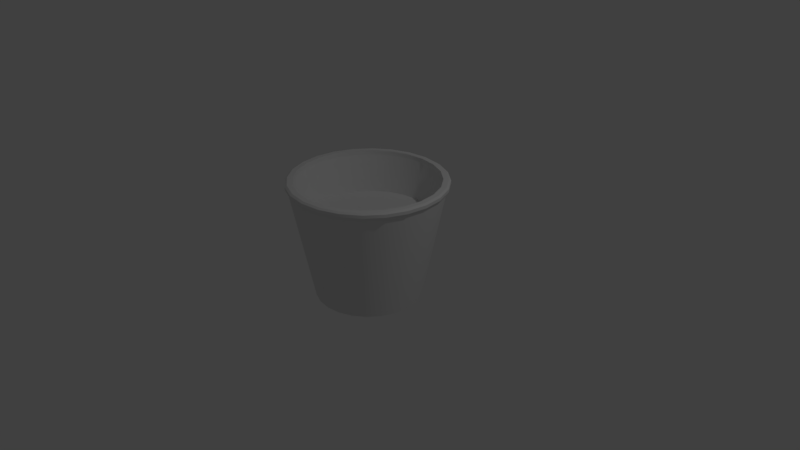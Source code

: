 # Source: bucket.blend  (saved by Blender 2.78.0; exported with 4.5.12 LTS)
import bpy
from mathutils import Matrix  # noqa: F401  (used for matrix-valued properties, if any)

bpy.ops.wm.read_factory_settings(use_empty=True)
scene = bpy.context.scene
scene.name = 'Scene'

# ---- collections
col_collection_1 = bpy.data.collections.new('Collection 1'); scene.collection.children.link(col_collection_1)

# ---- world
world_world = bpy.data.worlds.new('World'); scene.world = world_world
world_world.color = (0.05088, 0.05088, 0.05088)
world_world.use_sun_shadow = False
world_world.sun_shadow_jitter_overblur = 0.0
world_world.cycles.sampling_method = 'MANUAL'

# ---- cameras
cam_camera = bpy.data.cameras.new('Camera')
cam_camera.clip_end = 100.0
cam_camera.lens = 35.0
cam_camera.sensor_width = 32.0
cam_camera.sensor_height = 18.0
cam_camera.ortho_scale = 7.314
cam_camera.dof.focus_distance = 0.0
cam_camera.dof.aperture_fstop = 128.0

# ---- lights
light_lamp = bpy.data.lights.new('Lamp', 'POINT')
light_lamp.transmission_factor = 0.0
light_lamp.cutoff_distance = 30.0
light_lamp.energy = 100.0
light_lamp.shadow_buffer_clip_start = 1.001
light_lamp.shadow_soft_size = 0.1
light_lamp.shadow_maximum_resolution = 0.006
light_lamp.use_absolute_resolution = True

# ---- meshes
me_cylinder_001 = bpy.data.meshes.new('Cylinder.001')
me_cylinder_001.from_pydata([(0.2178, 0.813, 0.5081), (2.925e-08, 0.8417, 0.5081), (0.4208, 0.7289, 0.5081), (0.5952, 0.5952, 0.5081), (0.7289, 0.4208, 0.5081), (0.813, 0.2178, 0.5081), (0.8417, 4.551e-08, 0.5081), (0.813, -0.2178, 0.5081), (0.7289, -0.4208, 0.5081), (0.5952, -0.5952, 0.5081), (0.4208, -0.7289, 0.5081), (0.2178, -0.813, 0.5081), (3.499e-07, -0.8417, 0.5081), (-0.2178, -0.813, 0.5081), (-0.4208, -0.7289, 0.5081), (-0.5952, -0.5952, 0.5081), (-0.7289, -0.4208, 0.5081), (-0.813, -0.2178, 0.5081), (-0.8417, -4.06e-07, 0.5081), (-0.813, 0.2178, 0.5081), (-0.7289, 0.4208, 0.5081), (-0.5952, 0.5952, 0.5081), (-0.4208, 0.7289, 0.5081), (-0.2178, 0.813, 0.5081)], [], [(0, 1, 23, 22, 21, 20, 19, 18, 17, 16, 15, 14, 13, 12, 11, 10, 9, 8, 7, 6, 5, 4, 3, 2)])
_uv = me_cylinder_001.uv_layers.new(name='UVMap')
_uv.uv.foreach_set('vector', [0.6857, 0.09531, 0.6964, 0.1348, 0.6964, 0.1757, 0.6857, 0.2151, 0.665, 0.2505, 0.6358, 0.2794, 0.6001, 0.2999, 0.5602, 0.3104, 0.5188, 0.3104, 0.4789, 0.2999, 0.4432, 0.2794, 0.414, 0.2505, 0.3933, 0.2151, 0.3826, 0.1757, 0.3826, 0.1348, 0.3933, 0.09531, 0.414, 0.05991, 0.4432, 0.03101, 0.4789, 0.01058, 0.5188, 0.0, 0.5602, 0.0, 0.6001, 0.01058, 0.6358, 0.03101, 0.665, 0.05991])
me_cylinder_001.use_remesh_preserve_volume = False
me_cylinder_001.use_remesh_preserve_attributes = False
me_cylinder_001.use_mirror_vertex_groups = False
me_cylinder_001.update()
me_cylinder = bpy.data.meshes.new('Cylinder')
me_cylinder.from_pydata([(5.96e-09, 0.7, -0.5122), (1.088e-08, 0.931, 1.0), (0.1812, 0.6761, -0.5122), (0.241, 0.8993, 1.0), (0.35, 0.6062, -0.5122), (0.4655, 0.8063, 1.0), (0.495, 0.495, -0.5122), (0.6583, 0.6583, 1.0), (0.6062, 0.35, -0.5122), (0.8063, 0.4655, 1.0), (0.6761, 0.1812, -0.5122), (0.8993, 0.241, 1.0), (0.7, 1.485e-08, -0.5122), (0.931, 6.669e-08, 1.0), (0.6761, -0.1812, -0.5122), (0.8993, -0.241, 1.0), (0.6062, -0.35, -0.5122), (0.8063, -0.4655, 1.0), (0.495, -0.495, -0.5122), (0.6583, -0.6583, 1.0), (0.35, -0.6062, -0.5122), (0.4655, -0.8063, 1.0), (0.1812, -0.6761, -0.5122), (0.241, -0.8993, 1.0), (2.786e-07, -0.7, -0.5122), (3.656e-07, -0.931, 1.0), (-0.1812, -0.6761, -0.5122), (-0.241, -0.8993, 1.0), (-0.35, -0.6062, -0.5122), (-0.4655, -0.8063, 1.0), (-0.495, -0.495, -0.5122), (-0.6583, -0.6583, 1.0), (-0.6062, -0.35, -0.5122), (-0.8063, -0.4655, 1.0), (-0.6761, -0.1812, -0.5122), (-0.8993, -0.241, 1.0), (-0.7, -3.634e-07, -0.5122), (-0.931, -4.328e-07, 1.0), (-0.6761, 0.1812, -0.5122), (-0.8993, 0.241, 1.0), (-0.6062, 0.35, -0.5122), (-0.8063, 0.4655, 1.0), (-0.495, 0.495, -0.5122), (-0.6583, 0.6583, 1.0), (-0.35, 0.6062, -0.5122), (-0.4655, 0.8063, 1.0), (-0.1812, 0.6761, -0.5122), (-0.241, 0.8993, 1.0), (0.2588, 0.9659, 1.0), (0.0, 1.0, 1.0), (0.5, 0.866, 1.0), (0.7071, 0.7071, 1.0), (0.866, 0.5, 1.0), (0.9659, 0.2588, 1.0), (1.0, 7.55e-08, 1.0), (0.9659, -0.2588, 1.0), (0.866, -0.5, 1.0), (0.7071, -0.7071, 1.0), (0.5, -0.866, 1.0), (0.2588, -0.9659, 1.0), (3.894e-07, -1.0, 1.0), (-0.2588, -0.9659, 1.0), (-0.5, -0.866, 1.0), (-0.7071, -0.7071, 1.0), (-0.866, -0.5, 1.0), (-0.9659, -0.2588, 1.0), (-1.0, -4.649e-07, 1.0), (-0.9659, 0.2588, 1.0), (-0.866, 0.5, 1.0), (-0.7071, 0.7071, 1.0), (-0.5, 0.866, 1.0), (-0.2588, 0.9659, 1.0), (0.2178, 0.813, 0.5081), (2.925e-08, 0.8417, 0.5081), (0.4208, 0.7289, 0.5081), (0.5952, 0.5952, 0.5081), (0.7289, 0.4208, 0.5081), (0.813, 0.2178, 0.5081), (0.8417, 4.551e-08, 0.5081), (0.813, -0.2178, 0.5081), (0.7289, -0.4208, 0.5081), (0.5952, -0.5952, 0.5081), (0.4208, -0.7289, 0.5081), (0.2178, -0.813, 0.5081), (3.499e-07, -0.8417, 0.5081), (-0.2178, -0.813, 0.5081), (-0.4208, -0.7289, 0.5081), (-0.5952, -0.5952, 0.5081), (-0.7289, -0.4208, 0.5081), (-0.813, -0.2178, 0.5081), (-0.8417, -4.06e-07, 0.5081), (-0.813, 0.2178, 0.5081), (-0.7289, 0.4208, 0.5081), (-0.5952, 0.5952, 0.5081), (-0.4208, 0.7289, 0.5081), (-0.2178, 0.813, 0.5081), (0.2588, 0.9659, 1.059), (0.0, 1.0, 1.059), (0.5, 0.866, 1.059), (0.7071, 0.7071, 1.059), (0.866, 0.5, 1.059), (0.9659, 0.2588, 1.059), (1.0, 7.55e-08, 1.059), (0.9659, -0.2588, 1.059), (0.866, -0.5, 1.059), (0.7071, -0.7071, 1.059), (0.5, -0.866, 1.059), (0.2588, -0.9659, 1.059), (3.894e-07, -1.0, 1.059), (-0.2588, -0.9659, 1.059), (-0.5, -0.866, 1.059), (-0.7071, -0.7071, 1.059), (-0.866, -0.5, 1.059), (-0.9659, -0.2588, 1.059), (-1.0, -4.649e-07, 1.059), (-0.9659, 0.2588, 1.059), (-0.866, 0.5, 1.059), (-0.7071, 0.7071, 1.059), (-0.5, 0.866, 1.059), (-0.2588, 0.9659, 1.059), (0.241, 0.8993, 1.059), (1.088e-08, 0.931, 1.059), (0.4655, 0.8063, 1.059), (0.6583, 0.6583, 1.059), (0.8063, 0.4655, 1.059), (0.8993, 0.241, 1.059), (0.931, 6.669e-08, 1.059), (0.8993, -0.241, 1.059), (0.8063, -0.4655, 1.059), (0.6583, -0.6583, 1.059), (0.4655, -0.8063, 1.059), (0.241, -0.8993, 1.059), (3.656e-07, -0.931, 1.059), (-0.241, -0.8993, 1.059), (-0.4655, -0.8063, 1.059), (-0.6583, -0.6583, 1.059), (-0.8063, -0.4655, 1.059), (-0.8993, -0.241, 1.059), (-0.931, -4.328e-07, 1.059), (-0.8993, 0.241, 1.059), (-0.8063, 0.4655, 1.059), (-0.6583, 0.6583, 1.059), (-0.4655, 0.8063, 1.059), (-0.241, 0.8993, 1.059), (0.2657, 0.9915, 1.0), (-4.178e-09, 1.026, 1.0), (0.5132, 0.8889, 1.0), (0.7258, 0.7258, 1.0), (0.8889, 0.5132, 1.0), (0.9915, 0.2657, 1.0), (1.026, 7.841e-08, 1.0), (0.9915, -0.2657, 1.0), (0.8889, -0.5132, 1.0), (0.7258, -0.7258, 1.0), (0.5132, -0.8889, 1.0), (0.2657, -0.9915, 1.0), (3.985e-07, -1.026, 1.0), (-0.2657, -0.9915, 1.0), (-0.5132, -0.8889, 1.0), (-0.7258, -0.7258, 1.0), (-0.8889, -0.5132, 1.0), (-0.9915, -0.2657, 1.0), (-1.026, -4.772e-07, 1.0), (-0.9915, 0.2657, 1.0), (-0.8889, 0.5132, 1.0), (-0.7258, 0.7258, 1.0), (-0.5132, 0.8889, 1.0), (-0.2657, 0.9915, 1.0), (-0.5132, 0.8889, 1.04), (-0.2657, -0.9915, 1.04), (0.8889, 0.5132, 1.04), (-0.9915, -0.2657, 1.04), (-0.8889, -0.5132, 1.04), (0.8889, -0.5132, 1.04), (0.9915, -0.2657, 1.04), (-0.7258, 0.7258, 1.04), (-0.8889, 0.5132, 1.04), (3.985e-07, -1.026, 1.04), (0.2657, -0.9915, 1.04), (0.7258, 0.7258, 1.04), (0.5132, 0.8889, 1.04), (0.2657, 0.9915, 1.04), (-4.178e-09, 1.026, 1.04), (0.9915, 0.2657, 1.04), (1.026, 7.841e-08, 1.04), (0.7258, -0.7258, 1.04), (0.5132, -0.8889, 1.04), (-0.5132, -0.8889, 1.04), (-0.7258, -0.7258, 1.04), (-1.026, -4.772e-07, 1.04), (-0.9915, 0.2657, 1.04), (-0.2657, 0.9915, 1.04)], [], [(0, 49, 48, 2), (2, 48, 50, 4), (4, 50, 51, 6), (6, 51, 52, 8), (8, 52, 53, 10), (10, 53, 54, 12), (12, 54, 55, 14), (14, 55, 56, 16), (16, 56, 57, 18), (18, 57, 58, 20), (20, 58, 59, 22), (22, 59, 60, 24), (24, 60, 61, 26), (26, 61, 62, 28), (28, 62, 63, 30), (30, 63, 64, 32), (32, 64, 65, 34), (34, 65, 66, 36), (36, 66, 67, 38), (38, 67, 68, 40), (40, 68, 69, 42), (42, 69, 70, 44), (29, 27, 85, 86), (44, 70, 71, 46), (46, 71, 49, 0), (0, 2, 4, 6, 8, 10, 12, 14, 16, 18, 20, 22, 24, 26, 28, 30, 32, 34, 36, 38, 40, 42, 44, 46), (53, 52, 148, 149), (19, 21, 130, 129), (45, 47, 143, 142), (17, 19, 129, 128), (116, 117, 175, 176), (102, 103, 174, 184), (43, 45, 142, 141), (15, 17, 128, 127), (41, 43, 141, 140), (66, 65, 161, 162), (115, 116, 176, 190), (57, 56, 152, 153), (13, 15, 127, 126), (39, 41, 140, 139), (11, 13, 126, 125), (101, 102, 184, 183), (114, 115, 190, 189), (37, 39, 139, 138), (9, 11, 125, 124), (35, 37, 138, 137), (70, 69, 165, 166), (61, 60, 156, 157), (100, 101, 183, 170), (7, 9, 124, 123), (15, 13, 78, 79), (45, 43, 93, 94), (31, 29, 86, 87), (17, 15, 79, 80), (47, 45, 94, 95), (3, 1, 73, 72), (33, 31, 87, 88), (19, 17, 80, 81), (1, 47, 95, 73), (5, 3, 72, 74), (35, 33, 88, 89), (21, 19, 81, 82), (7, 5, 74, 75), (37, 35, 89, 90), (23, 21, 82, 83), (9, 7, 75, 76), (39, 37, 90, 91), (25, 23, 83, 84), (11, 9, 76, 77), (41, 39, 91, 92), (27, 25, 84, 85), (13, 11, 77, 78), (43, 41, 92, 93), (121, 120, 96, 97), (120, 122, 98, 96), (122, 123, 99, 98), (123, 124, 100, 99), (124, 125, 101, 100), (125, 126, 102, 101), (126, 127, 103, 102), (127, 128, 104, 103), (128, 129, 105, 104), (129, 130, 106, 105), (130, 131, 107, 106), (131, 132, 108, 107), (132, 133, 109, 108), (133, 134, 110, 109), (134, 135, 111, 110), (135, 136, 112, 111), (136, 137, 113, 112), (137, 138, 114, 113), (138, 139, 115, 114), (139, 140, 116, 115), (140, 141, 117, 116), (141, 142, 118, 117), (142, 143, 119, 118), (143, 121, 97, 119), (52, 51, 147, 148), (113, 114, 189, 171), (99, 100, 170, 179), (47, 1, 121, 143), (21, 23, 131, 130), (65, 64, 160, 161), (112, 113, 171, 172), (23, 25, 132, 131), (25, 27, 133, 132), (56, 55, 151, 152), (98, 99, 179, 180), (111, 112, 172, 188), (27, 29, 134, 133), (1, 3, 120, 121), (69, 68, 164, 165), (60, 59, 155, 156), (96, 98, 180, 181), (29, 31, 135, 134), (3, 5, 122, 120), (31, 33, 136, 135), (51, 50, 146, 147), (110, 111, 188, 187), (5, 7, 123, 122), (33, 35, 137, 136), (149, 148, 170, 183), (162, 161, 171, 189), (153, 152, 173, 185), (166, 165, 175, 168), (157, 156, 177, 169), (148, 147, 179, 170), (161, 160, 172, 171), (152, 151, 174, 173), (165, 164, 176, 175), (156, 155, 178, 177), (147, 146, 180, 179), (158, 157, 169, 187), (167, 166, 168, 191), (144, 145, 182, 181), (154, 153, 185, 186), (163, 162, 189, 190), (150, 149, 183, 184), (159, 158, 187, 188), (145, 167, 191, 182), (146, 144, 181, 180), (155, 154, 186, 178), (164, 163, 190, 176), (151, 150, 184, 174), (160, 159, 188, 172), (103, 104, 173, 174), (62, 61, 157, 158), (71, 70, 166, 167), (48, 49, 145, 144), (117, 118, 168, 175), (104, 105, 185, 173), (58, 57, 153, 154), (118, 119, 191, 168), (67, 66, 162, 163), (105, 106, 186, 185), (119, 97, 182, 191), (54, 53, 149, 150), (106, 107, 178, 186), (63, 62, 158, 159), (49, 71, 167, 145), (107, 108, 177, 178), (50, 48, 144, 146), (59, 58, 154, 155), (68, 67, 163, 164), (108, 109, 169, 177), (55, 54, 150, 151), (109, 110, 187, 169), (64, 63, 159, 160), (97, 96, 181, 182)])
me_cylinder.polygons.foreach_set('use_smooth', [1, 1, 1, 1, 1, 1, 1, 1, 1, 1, 1, 1, 1, 1, 1, 1, 1, 1, 1, 1, 1, 1, 1, 1, 1, 0, 1, 1, 1, 1, 1, 1, 1, 1, 1, 1, 1, 1, 1, 1, 1, 1, 1, 1, 1, 1, 1, 1, 1, 1, 1, 1, 1, 1, 1, 1, 1, 1, 1, 1, 1, 1, 1, 1, 1, 1, 1, 1, 1, 1, 1, 1, 1, 1, 1, 1, 1, 1, 1, 1, 1, 1, 1, 1, 1, 1, 1, 1, 1, 1, 1, 1, 1, 1, 1, 1, 1, 1, 1, 1, 1, 1, 1, 1, 1, 1, 1, 1, 1, 1, 1, 1, 1, 1, 1, 1, 1, 1, 1, 1, 1, 1, 1, 1, 1, 1, 1, 1, 1, 1, 1, 1, 1, 1, 1, 1, 1, 1, 1, 1, 1, 1, 1, 1, 1, 1, 1, 1, 1, 1, 1, 1, 1, 1, 1, 1, 1, 1, 1, 1, 1, 1, 1, 1, 1, 1, 1, 1, 1])
_k = set([(1, 3), (1, 47), (3, 5), (5, 7), (7, 9), (9, 11), (11, 13), (13, 15), (15, 17), (17, 19), (19, 21), (21, 23), (23, 25), (25, 27), (27, 29), (29, 31), (31, 33), (33, 35), (35, 37), (37, 39), (39, 41), (41, 43), (43, 45), (45, 47), (48, 49), (48, 50), (49, 71), (50, 51), (51, 52), (52, 53), (53, 54), (54, 55), (55, 56), (56, 57), (57, 58), (58, 59), (59, 60), (60, 61), (61, 62), (62, 63), (63, 64), (64, 65), (65, 66), (66, 67), (67, 68), (68, 69), (69, 70), (70, 71), (96, 97), (96, 98), (97, 119), (98, 99), (99, 100), (100, 101), (101, 102), (102, 103), (103, 104), (104, 105), (105, 106), (106, 107), (107, 108), (108, 109), (109, 110), (110, 111), (111, 112), (112, 113), (113, 114), (114, 115), (115, 116), (116, 117), (117, 118), (118, 119), (120, 121), (120, 122), (121, 143), (122, 123), (123, 124), (124, 125), (125, 126), (126, 127), (127, 128), (128, 129), (129, 130), (130, 131), (131, 132), (132, 133), (133, 134), (134, 135), (135, 136), (136, 137), (137, 138), (138, 139), (139, 140), (140, 141), (141, 142), (142, 143), (144, 145), (144, 146), (145, 167), (146, 147), (147, 148), (148, 149), (149, 150), (150, 151), (151, 152), (152, 153), (153, 154), (154, 155), (155, 156), (156, 157), (157, 158), (158, 159), (159, 160), (160, 161), (161, 162), (162, 163), (163, 164), (164, 165), (165, 166), (166, 167), (168, 175), (168, 191), (169, 177), (169, 187), (170, 179), (170, 183), (171, 172), (171, 189), (172, 188), (173, 174), (173, 185), (174, 184), (175, 176), (176, 190), (177, 178), (178, 186), (179, 180), (180, 181), (181, 182), (182, 191), (183, 184), (185, 186), (187, 188), (189, 190)])
me_cylinder.attributes.new('sharp_edge', 'BOOLEAN', 'EDGE').data.foreach_set('value', [ (min(e.vertices), max(e.vertices)) in _k for e in me_cylinder.edges])
_uv = me_cylinder.uv_layers.new(name='UVMap')
_uv.uv.foreach_set('vector', [0.7753, 0.3152, 0.7679, 0.0, 0.8176, 0.0, 0.8102, 0.3152, 0.8102, 0.3152, 0.8176, 0.0, 0.8657, 5.978e-05, 0.8438, 0.3152, 0.8438, 0.3152, 0.8657, 5.978e-05, 0.9088, 0.0001753, 0.874, 0.3153, 0.6767, 0.6113, 0.3883, 0.6608, 0.3881, 0.6224, 0.6766, 0.5844, 0.6766, 0.5844, 0.3881, 0.6224, 0.388, 0.5753, 0.6765, 0.5514, 0.6765, 0.5514, 0.388, 0.5753, 0.388, 0.5228, 0.6765, 0.5147, 0.6765, 0.5147, 0.388, 0.5228, 0.388, 0.4684, 0.6765, 0.4766, 0.6765, 0.4766, 0.388, 0.4684, 0.388, 0.4159, 0.6765, 0.4398, 0.6765, 0.4398, 0.388, 0.4159, 0.3881, 0.3689, 0.6766, 0.4069, 0.6766, 0.4069, 0.3881, 0.3689, 0.3883, 0.3304, 0.6767, 0.38, 0.6874, 0.9761, 0.6526, 0.661, 0.6957, 0.6609, 0.7176, 0.9761, 0.7176, 0.9761, 0.6957, 0.6609, 0.7437, 0.6608, 0.7512, 0.976, 0.7512, 0.976, 0.7437, 0.6608, 0.7935, 0.6608, 0.786, 0.976, 0.786, 0.976, 0.7935, 0.6608, 0.8416, 0.6609, 0.8197, 0.9761, 0.8197, 0.9761, 0.8416, 0.6609, 0.8847, 0.661, 0.8498, 0.9761, 0.6767, 0.2809, 0.3883, 0.3304, 0.3881, 0.292, 0.6766, 0.2539, 0.6766, 0.2539, 0.3881, 0.292, 0.388, 0.2449, 0.6765, 0.221, 0.6765, 0.221, 0.388, 0.2449, 0.388, 0.1924, 0.6765, 0.1842, 0.6765, 0.1842, 0.388, 0.1924, 0.388, 0.138, 0.6765, 0.1462, 0.6765, 0.1462, 0.388, 0.138, 0.388, 0.08552, 0.6765, 0.1094, 0.6765, 0.1094, 0.388, 0.08552, 0.3881, 0.03844, 0.6766, 0.07647, 0.6766, 0.07647, 0.3881, 0.03844, 0.3883, 0.0, 0.6767, 0.04956, 0.8984, 0.5433, 0.8984, 0.4944, 0.9921, 0.492, 0.9921, 0.5362, 0.7115, 0.3153, 0.6767, 0.0001753, 0.7198, 5.978e-05, 0.7417, 0.3152, 0.7417, 0.3152, 0.7198, 5.978e-05, 0.7679, 0.0, 0.7753, 0.3152, 0.388, 0.7863, 0.397, 0.7496, 0.4144, 0.7166, 0.439, 0.6897, 0.4692, 0.6707, 0.5029, 0.6608, 0.5377, 0.6608, 0.5713, 0.6707, 0.6015, 0.6897, 0.6261, 0.7166, 0.6436, 0.7496, 0.6526, 0.7863, 0.6526, 0.8244, 0.6436, 0.8611, 0.6261, 0.8941, 0.6015, 0.921, 0.5713, 0.94, 0.5377, 0.9499, 0.5029, 0.9499, 0.4692, 0.94, 0.439, 0.921, 0.4144, 0.8941, 0.397, 0.8611, 0.388, 0.8244, 0.005002, 0.1847, 0.005002, 0.2391, 0.0, 0.2398, 2.272e-08, 0.184, 0.9784, 0.6966, 0.9786, 0.6608, 0.9898, 0.6608, 0.9897, 0.6966, 0.8758, 0.5871, 0.8757, 0.5433, 0.8869, 0.5433, 0.8871, 0.5871, 0.9784, 0.7405, 0.9784, 0.6966, 0.9897, 0.6966, 0.9896, 0.7405, 0.31, 0.801, 0.3452, 0.7625, 0.3492, 0.7659, 0.3131, 0.8054, 0.1691, 0.4293, 0.121, 0.4434, 0.1191, 0.4383, 0.1685, 0.4238, 0.6881, 0.5871, 0.6879, 0.6229, 0.6767, 0.6229, 0.6768, 0.5871, 0.9783, 0.7894, 0.9784, 0.7405, 0.9896, 0.7405, 0.9896, 0.7893, 0.6882, 0.5433, 0.6881, 0.5871, 0.6768, 0.5871, 0.6769, 0.5433, 0.3701, 0.2916, 0.383, 0.2391, 0.388, 0.2398, 0.3748, 0.2937, 0.2669, 0.8282, 0.31, 0.801, 0.3131, 0.8054, 0.2689, 0.8333, 0.121, 0.01953, 0.07795, 0.04672, 0.07488, 0.04234, 0.1191, 0.01444, 0.9784, 0.84, 0.9783, 0.7894, 0.9896, 0.7893, 0.9896, 0.84, 0.6882, 0.4944, 0.6882, 0.5433, 0.6769, 0.5433, 0.677, 0.4944, 0.9784, 0.8889, 0.9784, 0.84, 0.9896, 0.84, 0.9897, 0.8888, 0.2189, 0.4293, 0.1691, 0.4293, 0.1685, 0.4238, 0.2195, 0.4238, 0.2189, 0.8422, 0.2669, 0.8282, 0.2689, 0.8333, 0.2195, 0.8477, 0.6882, 0.4438, 0.6882, 0.4944, 0.677, 0.4944, 0.677, 0.4438, 0.9786, 0.9327, 0.9784, 0.8889, 0.9897, 0.8888, 0.9898, 0.9327, 0.6882, 0.3949, 0.6882, 0.4438, 0.677, 0.4438, 0.6769, 0.3949, 0.2189, 0.4184, 0.2669, 0.4043, 0.2689, 0.4094, 0.2195, 0.4238, 0.31, 0.04672, 0.2669, 0.01953, 0.2689, 0.01444, 0.3131, 0.04234, 0.2669, 0.4434, 0.2189, 0.4293, 0.2195, 0.4238, 0.2689, 0.4383, 0.8757, 0.3511, 0.8758, 0.3153, 0.8871, 0.3153, 0.8869, 0.3511, 0.9783, 0.7894, 0.9784, 0.84, 0.8847, 0.8376, 0.8847, 0.7918, 0.6879, 0.6229, 0.6881, 0.5871, 0.7818, 0.5758, 0.7817, 0.6082, 0.8983, 0.5871, 0.8984, 0.5433, 0.9921, 0.5362, 0.992, 0.5758, 0.9784, 0.7405, 0.9783, 0.7894, 0.8847, 0.7918, 0.8847, 0.7476, 0.8757, 0.5433, 0.8758, 0.5871, 0.7821, 0.5759, 0.782, 0.5362, 0.8756, 0.4438, 0.8756, 0.4944, 0.7819, 0.4921, 0.7819, 0.4463, 0.6881, 0.3511, 0.6879, 0.3153, 0.7817, 0.3301, 0.7818, 0.3624, 0.9784, 0.6966, 0.9784, 0.7405, 0.8847, 0.7476, 0.8848, 0.708, 0.8756, 0.4944, 0.8757, 0.5433, 0.782, 0.5362, 0.7819, 0.4921, 0.8756, 0.3949, 0.8756, 0.4438, 0.7819, 0.4463, 0.7819, 0.4021, 0.6882, 0.3949, 0.6881, 0.3511, 0.7818, 0.3624, 0.7819, 0.402, 0.8983, 0.3511, 0.8982, 0.3153, 0.9919, 0.3301, 0.992, 0.3624, 0.8757, 0.3511, 0.8756, 0.3949, 0.7819, 0.4021, 0.782, 0.3625, 0.6882, 0.4438, 0.6882, 0.3949, 0.7819, 0.402, 0.7819, 0.4462, 0.8984, 0.3949, 0.8983, 0.3511, 0.992, 0.3624, 0.9921, 0.402, 0.8758, 0.3153, 0.8757, 0.3511, 0.782, 0.3625, 0.7821, 0.3301, 0.6882, 0.4944, 0.6882, 0.4438, 0.7819, 0.4462, 0.7819, 0.492, 0.8984, 0.4438, 0.8984, 0.3949, 0.9921, 0.402, 0.9921, 0.4462, 0.9784, 0.8889, 0.9786, 0.9327, 0.8849, 0.9214, 0.8848, 0.8818, 0.6882, 0.5433, 0.6882, 0.4944, 0.7819, 0.492, 0.7819, 0.5362, 0.8984, 0.4944, 0.8984, 0.4438, 0.9921, 0.4462, 0.9921, 0.492, 0.9784, 0.84, 0.9784, 0.8889, 0.8848, 0.8818, 0.8847, 0.8376, 0.6881, 0.5871, 0.6882, 0.5433, 0.7819, 0.5362, 0.7818, 0.5758, 0.37, 0.6105, 0.358, 0.5616, 0.3701, 0.5561, 0.383, 0.6086, 0.358, 0.5616, 0.3348, 0.5177, 0.3452, 0.509, 0.3701, 0.5561, 0.3348, 0.5177, 0.302, 0.482, 0.31, 0.4706, 0.3452, 0.509, 0.302, 0.482, 0.2619, 0.4567, 0.2669, 0.4434, 0.31, 0.4706, 0.2619, 0.4567, 0.2172, 0.4436, 0.2189, 0.4293, 0.2669, 0.4434, 0.2172, 0.4436, 0.1708, 0.4436, 0.1691, 0.4293, 0.2189, 0.4293, 0.1708, 0.4436, 0.1261, 0.4567, 0.121, 0.4434, 0.1691, 0.4293, 0.1261, 0.4567, 0.08595, 0.482, 0.07795, 0.4706, 0.121, 0.4434, 0.08595, 0.482, 0.05319, 0.5177, 0.04276, 0.509, 0.07795, 0.4706, 0.05319, 0.5177, 0.03003, 0.5616, 0.01788, 0.5561, 0.04276, 0.509, 0.03003, 0.5616, 0.01804, 0.6105, 0.005002, 0.6086, 0.01788, 0.5561, 0.01804, 0.6105, 0.01804, 0.6611, 0.005002, 0.663, 0.005002, 0.6086, 0.01804, 0.6611, 0.03003, 0.71, 0.01788, 0.7155, 0.005002, 0.663, 0.03003, 0.71, 0.05319, 0.7538, 0.04276, 0.7625, 0.01788, 0.7155, 0.05319, 0.7538, 0.08595, 0.7896, 0.07795, 0.801, 0.04276, 0.7625, 0.08595, 0.7896, 0.1261, 0.8149, 0.121, 0.8282, 0.07795, 0.801, 0.1261, 0.8149, 0.1708, 0.828, 0.1691, 0.8422, 0.121, 0.8282, 0.1708, 0.828, 0.2172, 0.828, 0.2189, 0.8422, 0.1691, 0.8422, 0.2172, 0.828, 0.2619, 0.8149, 0.2669, 0.8282, 0.2189, 0.8422, 0.2619, 0.8149, 0.302, 0.7896, 0.31, 0.801, 0.2669, 0.8282, 0.302, 0.7896, 0.3348, 0.7538, 0.3452, 0.7625, 0.31, 0.801, 0.3348, 0.7538, 0.358, 0.71, 0.3701, 0.7155, 0.3452, 0.7625, 0.358, 0.71, 0.37, 0.6611, 0.383, 0.663, 0.3701, 0.7155, 0.37, 0.6611, 0.37, 0.6105, 0.383, 0.6086, 0.383, 0.663, 0.005002, 0.2391, 0.01788, 0.2916, 0.01322, 0.2937, 0.0, 0.2398, 0.1691, 0.8422, 0.2189, 0.8422, 0.2195, 0.8477, 0.1685, 0.8477, 0.31, 0.4706, 0.2669, 0.4434, 0.2689, 0.4383, 0.3131, 0.4662, 0.8757, 0.5433, 0.8756, 0.4944, 0.8869, 0.4944, 0.8869, 0.5433, 0.8983, 0.3511, 0.8984, 0.3949, 0.8872, 0.3949, 0.8871, 0.3511, 0.383, 0.2391, 0.383, 0.1847, 0.388, 0.184, 0.388, 0.2398, 0.121, 0.8282, 0.1691, 0.8422, 0.1685, 0.8477, 0.1191, 0.8333, 0.8984, 0.3949, 0.8984, 0.4438, 0.8872, 0.4438, 0.8872, 0.3949, 0.8984, 0.4438, 0.8984, 0.4944, 0.8872, 0.4944, 0.8872, 0.4438, 0.07795, 0.04672, 0.04276, 0.08515, 0.03876, 0.0818, 0.07488, 0.04234, 0.3452, 0.509, 0.31, 0.4706, 0.3131, 0.4662, 0.3492, 0.5056, 0.07795, 0.801, 0.121, 0.8282, 0.1191, 0.8333, 0.07488, 0.8054, 0.8984, 0.4944, 0.8984, 0.5433, 0.8872, 0.5433, 0.8872, 0.4944, 0.8756, 0.4944, 0.8756, 0.4438, 0.8868, 0.4438, 0.8869, 0.4944, 0.2669, 0.4043, 0.31, 0.3771, 0.3131, 0.3815, 0.2689, 0.4094, 0.2669, 0.01953, 0.2189, 0.005464, 0.2195, 0.0, 0.2689, 0.01444, 0.3701, 0.5561, 0.3452, 0.509, 0.3492, 0.5056, 0.3748, 0.554, 0.8984, 0.5433, 0.8983, 0.5871, 0.8871, 0.5871, 0.8872, 0.5433, 0.8756, 0.4438, 0.8756, 0.3949, 0.8869, 0.3949, 0.8868, 0.4438, 0.6879, 0.3153, 0.6881, 0.3511, 0.6768, 0.3511, 0.6767, 0.3153, 0.01788, 0.2916, 0.04276, 0.3387, 0.03876, 0.342, 0.01322, 0.2937, 0.04276, 0.7625, 0.07795, 0.801, 0.07488, 0.8054, 0.03876, 0.7659, 0.8756, 0.3949, 0.8757, 0.3511, 0.8869, 0.3511, 0.8869, 0.3949, 0.6881, 0.3511, 0.6882, 0.3949, 0.6769, 0.3949, 0.6768, 0.3511, 0.9974, 0.9122, 0.9975, 0.9605, 0.99, 0.9605, 0.9899, 0.9122, 0.9997, 0.5128, 0.9997, 0.5667, 0.9922, 0.5667, 0.9921, 0.5128, 0.9975, 0.7003, 0.9974, 0.7486, 0.9899, 0.7486, 0.99, 0.7003, 1.0, 0.3153, 0.9998, 0.3548, 0.9923, 0.3548, 0.9924, 0.3153, 0.9167, 0.158, 0.9167, 0.1022, 0.9242, 0.1022, 0.9242, 0.158, 0.9975, 0.9605, 0.9977, 1.0, 0.9901, 1.0, 0.99, 0.9605, 0.9997, 0.5667, 0.9998, 0.615, 0.9923, 0.615, 0.9922, 0.5667, 0.9974, 0.7486, 0.9974, 0.8025, 0.9898, 0.8025, 0.9899, 0.7486, 0.9998, 0.3548, 0.9997, 0.4031, 0.9922, 0.4031, 0.9923, 0.3548, 0.9167, 0.1022, 0.9166, 0.04832, 0.9242, 0.04832, 0.9242, 0.1022, 0.9165, 0.0, 0.9164, 0.04832, 0.9089, 0.04832, 0.909, 1.241e-08, 0.9166, 0.2119, 0.9167, 0.158, 0.9242, 0.158, 0.9242, 0.2119, 0.9164, 0.2119, 0.9165, 0.2602, 0.909, 0.2602, 0.9089, 0.2119, 0.9163, 0.1022, 0.9163, 0.158, 0.9088, 0.158, 0.9088, 0.1022, 0.9977, 0.6608, 0.9975, 0.7003, 0.99, 0.7003, 0.9901, 0.6608, 0.9997, 0.457, 0.9997, 0.5128, 0.9921, 0.5128, 0.9921, 0.457, 0.9974, 0.8583, 0.9974, 0.9122, 0.9899, 0.9122, 0.9898, 0.8583, 0.9165, 0.2602, 0.9166, 0.2119, 0.9242, 0.2119, 0.9241, 0.2602, 0.9163, 0.158, 0.9164, 0.2119, 0.9089, 0.2119, 0.9088, 0.158, 0.9164, 0.04832, 0.9163, 0.1022, 0.9088, 0.1022, 0.9089, 0.04832, 0.9166, 0.04832, 0.9165, 1.241e-08, 0.9241, 0.0, 0.9242, 0.04832, 0.9997, 0.4031, 0.9997, 0.457, 0.9921, 0.457, 0.9922, 0.4031, 0.9974, 0.8025, 0.9974, 0.8583, 0.9898, 0.8583, 0.9898, 0.8025, 0.9998, 0.615, 1.0, 0.6545, 0.9924, 0.6545, 0.9923, 0.615, 0.121, 0.4434, 0.07795, 0.4706, 0.07488, 0.4662, 0.1191, 0.4383, 0.3452, 0.08515, 0.31, 0.04672, 0.3131, 0.04234, 0.3492, 0.0818, 0.1691, 0.4184, 0.2189, 0.4184, 0.2195, 0.4238, 0.1685, 0.4238, 0.07795, 0.3771, 0.121, 0.4043, 0.1191, 0.4094, 0.07488, 0.3815, 0.3452, 0.7625, 0.3701, 0.7155, 0.3748, 0.7176, 0.3492, 0.7659, 0.07795, 0.4706, 0.04276, 0.509, 0.03876, 0.5056, 0.07488, 0.4662, 0.1691, 0.005464, 0.121, 0.01953, 0.1191, 0.01444, 0.1685, 0.0, 0.3701, 0.7155, 0.383, 0.663, 0.388, 0.6637, 0.3748, 0.7176, 0.3452, 0.3387, 0.3701, 0.2916, 0.3748, 0.2937, 0.3492, 0.342, 0.04276, 0.509, 0.01788, 0.5561, 0.01322, 0.554, 0.03876, 0.5056, 0.383, 0.663, 0.383, 0.6086, 0.388, 0.6079, 0.388, 0.6637, 0.01788, 0.1322, 0.005002, 0.1847, 2.272e-08, 0.184, 0.01322, 0.1301, 0.01788, 0.5561, 0.005002, 0.6086, 0.0, 0.6079, 0.01322, 0.554, 0.3701, 0.1322, 0.3452, 0.08515, 0.3492, 0.0818, 0.3748, 0.1301, 0.121, 0.4043, 0.1691, 0.4184, 0.1685, 0.4238, 0.1191, 0.4094, 0.005002, 0.6086, 0.005002, 0.663, 2.272e-08, 0.6637, 0.0, 0.6079, 0.04276, 0.3387, 0.07795, 0.3771, 0.07488, 0.3815, 0.03876, 0.342, 0.2189, 0.005464, 0.1691, 0.005464, 0.1685, 0.0, 0.2195, 0.0, 0.31, 0.3771, 0.3452, 0.3387, 0.3492, 0.342, 0.3131, 0.3815, 0.005002, 0.663, 0.01788, 0.7155, 0.01322, 0.7176, 2.272e-08, 0.6637, 0.04276, 0.08515, 0.01788, 0.1322, 0.01322, 0.1301, 0.03876, 0.0818, 0.01788, 0.7155, 0.04276, 0.7625, 0.03876, 0.7659, 0.01322, 0.7176, 0.383, 0.1847, 0.3701, 0.1322, 0.3748, 0.1301, 0.388, 0.184, 0.383, 0.6086, 0.3701, 0.5561, 0.3748, 0.554, 0.388, 0.6079])
me_cylinder.use_remesh_preserve_volume = False
me_cylinder.use_remesh_preserve_attributes = False
me_cylinder.use_mirror_vertex_groups = False
me_cylinder.update()

# ---- objects
ob_cylinder_001 = bpy.data.objects.new('Cylinder.001', me_cylinder_001)
ob_cylinder = bpy.data.objects.new('Cylinder', me_cylinder)
ob_lamp = bpy.data.objects.new('Lamp', light_lamp)
ob_camera = bpy.data.objects.new('Camera', cam_camera)

# ---- transforms, parenting, visibility, modifiers, constraints
ob_cylinder_001.location = (0.0, 0.0, 0.0)
ob_cylinder_001.lineart.crease_threshold = 0.0
ob_cylinder.location = (0.0, 0.0, 0.0)
ob_cylinder.lineart.crease_threshold = 0.0
ob_lamp.location = (4.076, 1.005, 5.904)
ob_lamp.rotation_euler = (0.6503, 0.05522, 1.866)
ob_lamp.lock_rotations_4d = False
ob_lamp.empty_display_type = 'ARROWS'
ob_lamp.color = (0.0, 0.0, 0.0, 0.0)
ob_lamp.lineart.crease_threshold = 0.0
ob_camera.location = (7.481, -6.508, 5.344)
ob_camera.rotation_euler = (1.109, 0.0, 0.8149)
ob_camera.lock_rotations_4d = False
ob_camera.empty_display_type = 'ARROWS'
ob_camera.color = (0.0, 0.0, 0.0, 0.0)
ob_camera.display_type = 'WIRE'
ob_camera.lineart.crease_threshold = 0.0

# ---- collection membership
col_collection_1.objects.link(ob_cylinder_001)
col_collection_1.objects.link(ob_cylinder)
col_collection_1.objects.link(ob_lamp)
col_collection_1.objects.link(ob_camera)

# ---- scene / render settings (as saved in the file)
scene.camera = ob_camera
scene.frame_start = 1; scene.frame_end = 250; scene.frame_set(1)
scene.render.engine = 'BLENDER_EEVEE_NEXT'
scene.render.resolution_percentage = 50
scene.render.dither_intensity = 0.0
scene.cycles.use_denoising = False
scene.cycles.samples = 128
scene.cycles.sampling_pattern = 'TABULATED_SOBOL'
scene.cycles.light_sampling_threshold = 0.0
scene.cycles.use_adaptive_sampling = False
scene.cycles.use_light_tree = False
scene.cycles.blur_glossy = 0.0
scene.cycles.sample_clamp_indirect = 0.0
scene.view_settings.view_transform = 'Standard'
bpy.context.view_layer.update()

